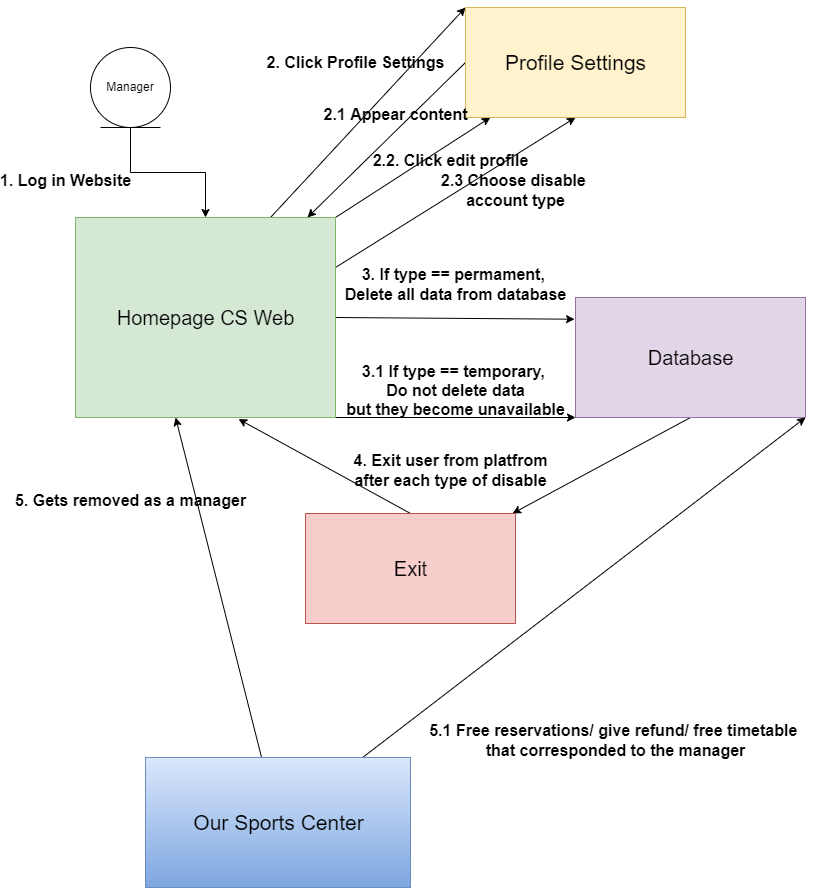

The diagram above was exported from draw.io. Its source (the exported page's mxGraphModel, read from the mxfile embedded in the PNG):
<mxGraphModel dx="1022" dy="1174" grid="1" gridSize="10" guides="1" tooltips="1" connect="1" arrows="1" fold="1" page="1" pageScale="1" pageWidth="850" pageHeight="1100" math="0" shadow="0">
  <root>
    <mxCell id="0" />
    <mxCell id="1" parent="0" />
    <mxCell id="uforVVsjxU6TvUJhpnOu-49" style="edgeStyle=orthogonalEdgeStyle;curved=1;rounded=0;orthogonalLoop=1;jettySize=auto;html=1;exitX=0.75;exitY=1;exitDx=0;exitDy=0;elbow=vertical;entryX=0;entryY=1;entryDx=0;entryDy=0;" parent="1" edge="1">
      <mxGeometry relative="1" as="geometry">
        <mxPoint x="90" y="550" as="targetPoint" />
        <Array as="points">
          <mxPoint x="398" y="580" />
          <mxPoint x="390" y="580" />
          <mxPoint x="390" y="640" />
          <mxPoint x="90" y="640" />
        </Array>
      </mxGeometry>
    </mxCell>
    <mxCell id="uforVVsjxU6TvUJhpnOu-65" style="edgeStyle=orthogonalEdgeStyle;curved=1;rounded=0;orthogonalLoop=1;jettySize=auto;html=1;exitX=1;exitY=0.75;exitDx=0;exitDy=0;entryX=0.857;entryY=0.98;entryDx=0;entryDy=0;entryPerimeter=0;elbow=vertical;" parent="1" edge="1">
      <mxGeometry relative="1" as="geometry">
        <mxPoint x="409.27" y="549" as="targetPoint" />
        <Array as="points">
          <mxPoint x="740" y="328" />
          <mxPoint x="740" y="650" />
          <mxPoint x="409" y="650" />
        </Array>
      </mxGeometry>
    </mxCell>
    <mxCell id="SS2Su4esK5jdUl1EQ0ed-56" style="edgeStyle=orthogonalEdgeStyle;rounded=0;orthogonalLoop=1;jettySize=auto;html=1;entryX=0.5;entryY=0;entryDx=0;entryDy=0;exitX=0.5;exitY=1;exitDx=0;exitDy=0;" edge="1" parent="1" source="SS2Su4esK5jdUl1EQ0ed-57" target="SS2Su4esK5jdUl1EQ0ed-63">
      <mxGeometry relative="1" as="geometry">
        <mxPoint x="155" y="230" as="sourcePoint" />
        <mxPoint x="155" y="300" as="targetPoint" />
      </mxGeometry>
    </mxCell>
    <mxCell id="SS2Su4esK5jdUl1EQ0ed-57" value="Manager" style="ellipse;shape=umlEntity;whiteSpace=wrap;html=1;" vertex="1" parent="1">
      <mxGeometry x="115" y="140" width="80" height="80" as="geometry" />
    </mxCell>
    <mxCell id="SS2Su4esK5jdUl1EQ0ed-58" style="edgeStyle=none;rounded=0;orthogonalLoop=1;jettySize=auto;html=1;exitX=0.75;exitY=0;exitDx=0;exitDy=0;entryX=0;entryY=0;entryDx=0;entryDy=0;fontSize=20;" edge="1" parent="1" source="SS2Su4esK5jdUl1EQ0ed-63" target="SS2Su4esK5jdUl1EQ0ed-66">
      <mxGeometry relative="1" as="geometry" />
    </mxCell>
    <mxCell id="SS2Su4esK5jdUl1EQ0ed-59" style="edgeStyle=none;rounded=0;orthogonalLoop=1;jettySize=auto;html=1;exitX=1;exitY=0;exitDx=0;exitDy=0;fontSize=20;" edge="1" parent="1" source="SS2Su4esK5jdUl1EQ0ed-63" target="SS2Su4esK5jdUl1EQ0ed-66">
      <mxGeometry relative="1" as="geometry" />
    </mxCell>
    <mxCell id="SS2Su4esK5jdUl1EQ0ed-60" style="edgeStyle=none;rounded=0;orthogonalLoop=1;jettySize=auto;html=1;exitX=1;exitY=1;exitDx=0;exitDy=0;entryX=0;entryY=1;entryDx=0;entryDy=0;fontSize=20;" edge="1" parent="1" source="SS2Su4esK5jdUl1EQ0ed-63" target="SS2Su4esK5jdUl1EQ0ed-72">
      <mxGeometry relative="1" as="geometry" />
    </mxCell>
    <mxCell id="SS2Su4esK5jdUl1EQ0ed-61" style="edgeStyle=none;rounded=0;orthogonalLoop=1;jettySize=auto;html=1;exitX=1;exitY=0.25;exitDx=0;exitDy=0;entryX=0.5;entryY=1;entryDx=0;entryDy=0;fontSize=20;" edge="1" parent="1" source="SS2Su4esK5jdUl1EQ0ed-63" target="SS2Su4esK5jdUl1EQ0ed-66">
      <mxGeometry relative="1" as="geometry" />
    </mxCell>
    <mxCell id="SS2Su4esK5jdUl1EQ0ed-62" style="edgeStyle=none;rounded=0;orthogonalLoop=1;jettySize=auto;html=1;exitX=1;exitY=0.5;exitDx=0;exitDy=0;entryX=-0.004;entryY=0.181;entryDx=0;entryDy=0;entryPerimeter=0;fontSize=20;" edge="1" parent="1" source="SS2Su4esK5jdUl1EQ0ed-63" target="SS2Su4esK5jdUl1EQ0ed-72">
      <mxGeometry relative="1" as="geometry" />
    </mxCell>
    <mxCell id="SS2Su4esK5jdUl1EQ0ed-63" value="&lt;font style=&quot;font-size: 20px;&quot;&gt;Homepage CS Web&lt;/font&gt;" style="html=1;labelBackgroundColor=none;labelBorderColor=none;fillColor=#d5e8d4;strokeColor=#82b366;" vertex="1" parent="1">
      <mxGeometry x="100" y="310" width="260" height="200" as="geometry" />
    </mxCell>
    <mxCell id="SS2Su4esK5jdUl1EQ0ed-64" value="1. Log in Website" style="text;align=center;fontStyle=1;verticalAlign=middle;spacingLeft=3;spacingRight=3;strokeColor=none;rotatable=0;points=[[0,0.5],[1,0.5]];portConstraint=eastwest;labelBackgroundColor=none;labelBorderColor=none;fontSize=16;html=1;" vertex="1" parent="1">
      <mxGeometry x="50" y="260" width="80" height="26" as="geometry" />
    </mxCell>
    <mxCell id="SS2Su4esK5jdUl1EQ0ed-65" style="edgeStyle=none;rounded=0;orthogonalLoop=1;jettySize=auto;html=1;exitX=0;exitY=0.5;exitDx=0;exitDy=0;fontSize=20;" edge="1" parent="1" source="SS2Su4esK5jdUl1EQ0ed-66" target="SS2Su4esK5jdUl1EQ0ed-63">
      <mxGeometry relative="1" as="geometry" />
    </mxCell>
    <mxCell id="SS2Su4esK5jdUl1EQ0ed-66" value="&lt;font style=&quot;font-size: 21px;&quot;&gt;Profile Settings&lt;/font&gt;" style="html=1;fillColor=#fff2cc;strokeColor=#d6b656;" vertex="1" parent="1">
      <mxGeometry x="490" y="100" width="220" height="110" as="geometry" />
    </mxCell>
    <mxCell id="SS2Su4esK5jdUl1EQ0ed-67" value="2. Click Profile Settings" style="text;align=center;fontStyle=1;verticalAlign=middle;spacingLeft=3;spacingRight=3;strokeColor=none;rotatable=0;points=[[0,0.5],[1,0.5]];portConstraint=eastwest;labelBackgroundColor=none;labelBorderColor=none;fontSize=16;html=1;" vertex="1" parent="1">
      <mxGeometry x="340" y="142" width="80" height="26" as="geometry" />
    </mxCell>
    <mxCell id="SS2Su4esK5jdUl1EQ0ed-68" value="2.1 Appear content" style="text;align=center;fontStyle=1;verticalAlign=middle;spacingLeft=3;spacingRight=3;strokeColor=none;rotatable=0;points=[[0,0.5],[1,0.5]];portConstraint=eastwest;labelBackgroundColor=none;labelBorderColor=none;fontSize=16;html=1;" vertex="1" parent="1">
      <mxGeometry x="380" y="194" width="80" height="26" as="geometry" />
    </mxCell>
    <mxCell id="SS2Su4esK5jdUl1EQ0ed-69" value="2.2. Click edit profile" style="text;align=center;fontStyle=1;verticalAlign=middle;spacingLeft=3;spacingRight=3;strokeColor=none;rotatable=0;points=[[0,0.5],[1,0.5]];portConstraint=eastwest;labelBackgroundColor=none;labelBorderColor=none;fontSize=16;html=1;" vertex="1" parent="1">
      <mxGeometry x="435" y="240" width="80" height="26" as="geometry" />
    </mxCell>
    <mxCell id="SS2Su4esK5jdUl1EQ0ed-70" style="edgeStyle=none;rounded=0;orthogonalLoop=1;jettySize=auto;html=1;exitX=1;exitY=0.5;exitDx=0;exitDy=0;fontSize=20;" edge="1" parent="1" source="SS2Su4esK5jdUl1EQ0ed-69" target="SS2Su4esK5jdUl1EQ0ed-69">
      <mxGeometry relative="1" as="geometry" />
    </mxCell>
    <mxCell id="SS2Su4esK5jdUl1EQ0ed-71" style="edgeStyle=none;rounded=0;orthogonalLoop=1;jettySize=auto;html=1;exitX=0.5;exitY=1;exitDx=0;exitDy=0;fontSize=20;" edge="1" parent="1" source="SS2Su4esK5jdUl1EQ0ed-72" target="SS2Su4esK5jdUl1EQ0ed-78">
      <mxGeometry relative="1" as="geometry" />
    </mxCell>
    <mxCell id="SS2Su4esK5jdUl1EQ0ed-72" value="Database" style="html=1;fontSize=20;fillColor=#e1d5e7;strokeColor=#9673a6;" vertex="1" parent="1">
      <mxGeometry x="600" y="390" width="230" height="120" as="geometry" />
    </mxCell>
    <mxCell id="SS2Su4esK5jdUl1EQ0ed-73" value="2.3 Choose disable &lt;br&gt;account type" style="text;align=center;fontStyle=1;verticalAlign=middle;spacingLeft=3;spacingRight=3;strokeColor=none;rotatable=0;points=[[0,0.5],[1,0.5]];portConstraint=eastwest;labelBackgroundColor=none;labelBorderColor=none;fontSize=16;html=1;" vertex="1" parent="1">
      <mxGeometry x="500" y="270" width="80" height="26" as="geometry" />
    </mxCell>
    <mxCell id="SS2Su4esK5jdUl1EQ0ed-74" value="3. If type == permament,&amp;nbsp;&lt;br&gt;Delete all data from database" style="text;align=center;fontStyle=1;verticalAlign=middle;spacingLeft=3;spacingRight=3;strokeColor=none;rotatable=0;points=[[0,0.5],[1,0.5]];portConstraint=eastwest;labelBackgroundColor=none;labelBorderColor=none;fontSize=16;html=1;" vertex="1" parent="1">
      <mxGeometry x="440" y="364" width="80" height="26" as="geometry" />
    </mxCell>
    <mxCell id="SS2Su4esK5jdUl1EQ0ed-75" value="3.1 If type == temporary,&amp;nbsp;&lt;br&gt;Do not delete data&lt;br&gt;but they become unavailable" style="text;align=center;fontStyle=1;verticalAlign=middle;spacingLeft=3;spacingRight=3;strokeColor=none;rotatable=0;points=[[0,0.5],[1,0.5]];portConstraint=eastwest;labelBackgroundColor=none;labelBorderColor=none;fontSize=16;html=1;" vertex="1" parent="1">
      <mxGeometry x="440" y="470" width="80" height="26" as="geometry" />
    </mxCell>
    <mxCell id="SS2Su4esK5jdUl1EQ0ed-76" style="edgeStyle=none;rounded=0;orthogonalLoop=1;jettySize=auto;html=1;exitX=0.5;exitY=0;exitDx=0;exitDy=0;entryX=0.627;entryY=1.008;entryDx=0;entryDy=0;entryPerimeter=0;fontSize=20;" edge="1" parent="1" source="SS2Su4esK5jdUl1EQ0ed-78" target="SS2Su4esK5jdUl1EQ0ed-63">
      <mxGeometry relative="1" as="geometry" />
    </mxCell>
    <mxCell id="SS2Su4esK5jdUl1EQ0ed-78" value="Exit" style="html=1;fontSize=20;fillColor=#f8cecc;strokeColor=#b85450;" vertex="1" parent="1">
      <mxGeometry x="330" y="606" width="210" height="110" as="geometry" />
    </mxCell>
    <mxCell id="SS2Su4esK5jdUl1EQ0ed-79" value="4. Exit user from platfrom&lt;br&gt;after each type of disable" style="text;align=center;fontStyle=1;verticalAlign=middle;spacingLeft=3;spacingRight=3;strokeColor=none;rotatable=0;points=[[0,0.5],[1,0.5]];portConstraint=eastwest;labelBackgroundColor=none;labelBorderColor=none;fontSize=16;html=1;" vertex="1" parent="1">
      <mxGeometry x="435" y="550" width="80" height="26" as="geometry" />
    </mxCell>
    <mxCell id="tGMtmMeBqlX9i_hIUloZ-4" style="edgeStyle=none;rounded=0;orthogonalLoop=1;jettySize=auto;html=1;entryX=0.385;entryY=1;entryDx=0;entryDy=0;entryPerimeter=0;fontSize=21;" edge="1" parent="1" source="tGMtmMeBqlX9i_hIUloZ-1" target="SS2Su4esK5jdUl1EQ0ed-63">
      <mxGeometry relative="1" as="geometry" />
    </mxCell>
    <mxCell id="tGMtmMeBqlX9i_hIUloZ-9" style="edgeStyle=none;rounded=0;orthogonalLoop=1;jettySize=auto;html=1;fontSize=21;entryX=1;entryY=1;entryDx=0;entryDy=0;" edge="1" parent="1" source="tGMtmMeBqlX9i_hIUloZ-1" target="SS2Su4esK5jdUl1EQ0ed-72">
      <mxGeometry relative="1" as="geometry" />
    </mxCell>
    <mxCell id="tGMtmMeBqlX9i_hIUloZ-1" value="Our Sports Center" style="html=1;fontSize=21;fillColor=#dae8fc;gradientColor=#7ea6e0;strokeColor=#6c8ebf;" vertex="1" parent="1">
      <mxGeometry x="170" y="850" width="265" height="130" as="geometry" />
    </mxCell>
    <mxCell id="tGMtmMeBqlX9i_hIUloZ-7" value="5. Gets removed as a manager" style="text;align=center;fontStyle=1;verticalAlign=middle;spacingLeft=3;spacingRight=3;strokeColor=none;rotatable=0;points=[[0,0.5],[1,0.5]];portConstraint=eastwest;labelBackgroundColor=none;labelBorderColor=none;fontSize=16;html=1;" vertex="1" parent="1">
      <mxGeometry x="115" y="580" width="80" height="26" as="geometry" />
    </mxCell>
    <mxCell id="tGMtmMeBqlX9i_hIUloZ-10" value="5.1 Free reservations/ give refund/ free timetable &lt;br&gt;that corresponded to the manager" style="text;align=center;fontStyle=1;verticalAlign=middle;spacingLeft=3;spacingRight=3;strokeColor=none;rotatable=0;points=[[0,0.5],[1,0.5]];portConstraint=eastwest;labelBackgroundColor=none;labelBorderColor=none;fontSize=16;html=1;" vertex="1" parent="1">
      <mxGeometry x="600" y="820" width="80" height="26" as="geometry" />
    </mxCell>
  </root>
</mxGraphModel>